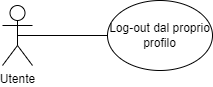

The diagram above was exported from draw.io. Its source (the exported page's mxGraphModel, read from the mxfile embedded in the PNG):
<mxGraphModel dx="1422" dy="903" grid="1" gridSize="10" guides="1" tooltips="1" connect="1" arrows="1" fold="1" page="1" pageScale="1" pageWidth="1169" pageHeight="827" math="0" shadow="0">
  <root>
    <mxCell id="lqENmC6IvxrIv9nXhift-0" />
    <mxCell id="lqENmC6IvxrIv9nXhift-1" parent="lqENmC6IvxrIv9nXhift-0" />
    <mxCell id="lqENmC6IvxrIv9nXhift-3" style="edgeStyle=orthogonalEdgeStyle;rounded=0;orthogonalLoop=1;jettySize=auto;html=1;exitX=0.5;exitY=0.5;exitDx=0;exitDy=0;exitPerimeter=0;entryX=0;entryY=0.5;entryDx=0;entryDy=0;fontSize=8;startArrow=none;startFill=0;endArrow=none;endFill=0;" edge="1" parent="lqENmC6IvxrIv9nXhift-1" source="lqENmC6IvxrIv9nXhift-4" target="lqENmC6IvxrIv9nXhift-15">
      <mxGeometry relative="1" as="geometry" />
    </mxCell>
    <mxCell id="lqENmC6IvxrIv9nXhift-4" value="Utente" style="shape=umlActor;verticalLabelPosition=bottom;verticalAlign=top;html=1;outlineConnect=0;" vertex="1" parent="lqENmC6IvxrIv9nXhift-1">
      <mxGeometry x="135" y="373" width="30" height="60" as="geometry" />
    </mxCell>
    <mxCell id="lqENmC6IvxrIv9nXhift-15" value="Log-out dal proprio profilo" style="ellipse;whiteSpace=wrap;html=1;" vertex="1" parent="lqENmC6IvxrIv9nXhift-1">
      <mxGeometry x="240" y="368" width="105" height="70" as="geometry" />
    </mxCell>
  </root>
</mxGraphModel>